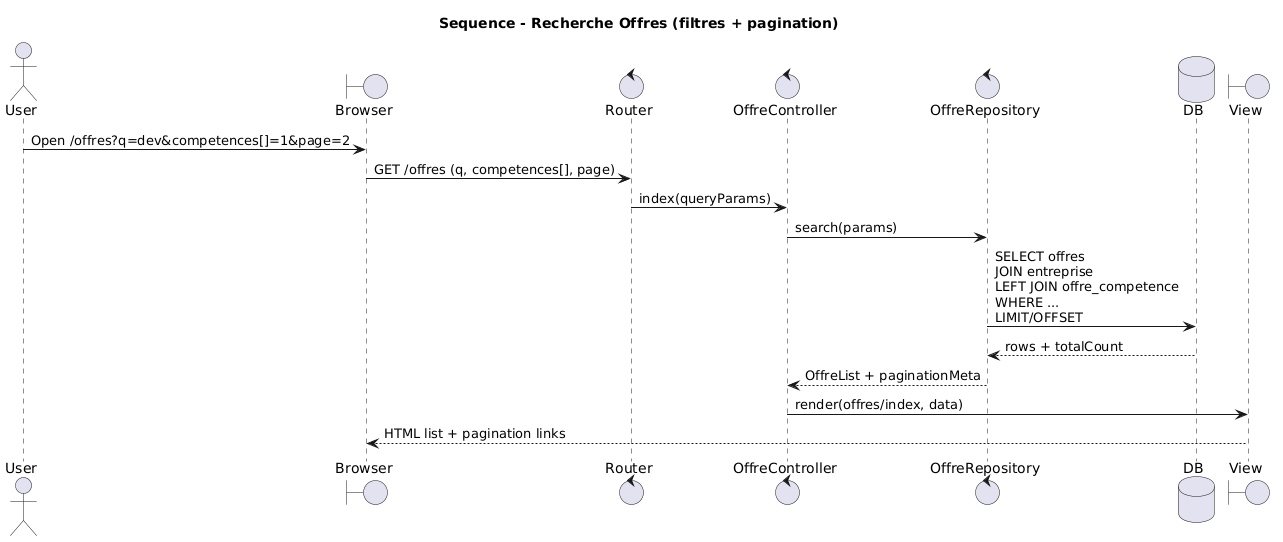

The diagram above was rendered by PlantUML. Its source (embedded in the PNG):
@startuml
title Sequence - Recherche Offres (filtres + pagination)

actor User
boundary Browser
control Router
control OffreController
control OffreRepository
database DB
boundary View

User -> Browser : Open /offres?q=dev&competences[]=1&page=2
Browser -> Router : GET /offres (q, competences[], page)

Router -> OffreController : index(queryParams)
OffreController -> OffreRepository : search(params)

OffreRepository -> DB : SELECT offres\nJOIN entreprise\nLEFT JOIN offre_competence\nWHERE ...\nLIMIT/OFFSET
DB --> OffreRepository : rows + totalCount

OffreRepository --> OffreController : OffreList + paginationMeta
OffreController -> View : render(offres/index, data)
View --> Browser : HTML list + pagination links
@enduml